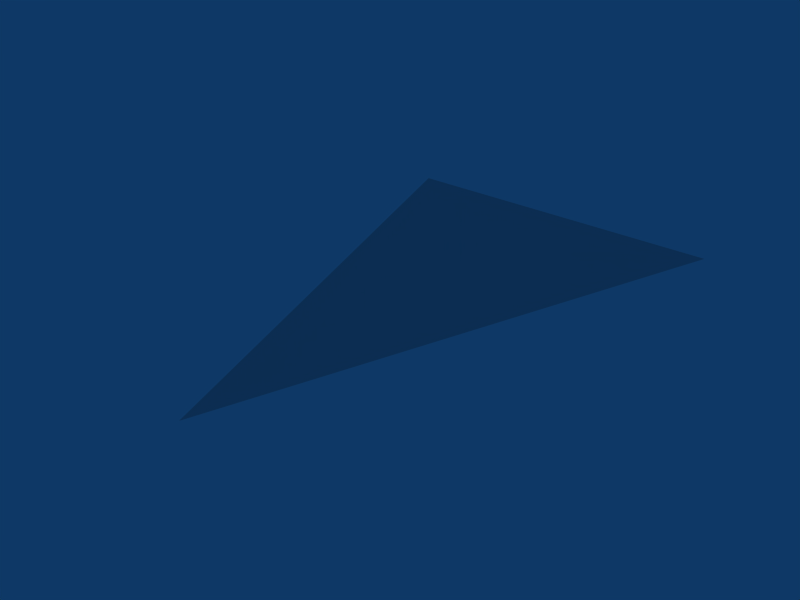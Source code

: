 # Source: greenzone.blend  (saved by Blender 2.49.2; exported with 4.5.12 LTS)
import bpy
from mathutils import Matrix  # noqa: F401  (used for matrix-valued properties, if any)

bpy.ops.wm.read_factory_settings(use_empty=True)
scene = bpy.context.scene
scene.name = 'Scene'

# ---- collections
col_collection_1 = bpy.data.collections.new('Collection 1'); scene.collection.children.link(col_collection_1)

# ---- world
world_world = bpy.data.worlds.new('World'); scene.world = world_world
world_world.color = (0.05656, 0.2208, 0.4)
world_world.use_sun_shadow = False
world_world.sun_shadow_jitter_overblur = 0.0
world_world.cycles.sampling_method = 'MANUAL'
world_world.cycles.sample_map_resolution = 256

# ---- meshes
me_plane = bpy.data.meshes.new('Plane')
me_plane.from_pydata([(10.0, 30.0, 0.0), (0.0, 0.0, 0.0), (-10.0, 30.0, 0.0), (0.0, 30.0, 0.0)], [], [(0, 3, 1), (3, 2, 1)])
_uv = me_plane.uv_layers.new(name='UVTex')
_uv.uv.foreach_set('vector', [0.9688, 1.0, 0.03125, 1.0, 0.03125, 0.0, 0.03125, 1.0, 0.9688, 1.0, 0.03125, 0.0])
me_plane.use_remesh_preserve_volume = False
me_plane.use_remesh_preserve_attributes = False
me_plane.use_mirror_vertex_groups = False
me_plane.update()

# ---- objects
ob_plane = bpy.data.objects.new('Plane', me_plane)

# ---- transforms, parenting, visibility, modifiers, constraints
ob_plane.location = (0.0, 0.0, 0.0)
ob_plane.lock_rotations_4d = False
ob_plane.empty_display_type = 'ARROWS'
ob_plane.lineart.crease_threshold = 0.0

# ---- collection membership
col_collection_1.objects.link(ob_plane)

# ---- scene / render settings (as saved in the file)
scene.frame_start = 1; scene.frame_end = 250; scene.frame_set(1)
scene.render.engine = 'BLENDER_EEVEE_NEXT'
scene.render.image_settings.file_format = 'JPEG'
scene.render.image_settings.color_mode = 'RGB'
scene.render.image_settings.compression = 90
scene.render.resolution_x = 800
scene.render.resolution_y = 600
scene.render.pixel_aspect_x = 100.0
scene.render.pixel_aspect_y = 100.0
scene.render.fps = 25
scene.render.dither_intensity = 0.0
scene.render.use_compositing = False
scene.render.use_sequencer = False
scene.render.bake_margin = 2
scene.render.bake_bias = 0.0
scene.render.use_stamp_time = False
scene.render.use_stamp_date = False
scene.render.use_stamp_frame = False
scene.render.use_stamp_camera = False
scene.render.use_stamp_scene = False
scene.render.use_stamp_filename = False
scene.render.use_stamp_render_time = False
scene.render.stamp_font_size = 0
scene.cycles.use_denoising = False
scene.cycles.samples = 10
scene.cycles.sampling_pattern = 'TABULATED_SOBOL'
scene.cycles.light_sampling_threshold = 0.0
scene.cycles.use_adaptive_sampling = False
scene.cycles.use_light_tree = False
scene.cycles.blur_glossy = 0.0
scene.cycles.volume_bounces = 1
scene.cycles.pixel_filter_type = 'GAUSSIAN'
scene.cycles.sample_clamp_indirect = 0.0
scene.view_settings.view_transform = 'Raw'
bpy.context.view_layer.update()

# ---- added for rendering (the .blend has no active camera): camera
cam_auto = bpy.data.cameras.new('AutoCamera')
cam_auto.lens = 50.0
cam_auto.sensor_width = 36.0
cam_auto.clip_end = 1000.0
ob_auto_camera = bpy.data.objects.new('AutoCamera', cam_auto)
scene.collection.objects.link(ob_auto_camera)
ob_auto_camera.location = (33.3594, -25.0313, 26.6876)
ob_auto_camera.rotation_euler = (1.09748, -7.21219e-08, 0.694738)
scene.camera = ob_auto_camera
bpy.context.view_layer.update()
